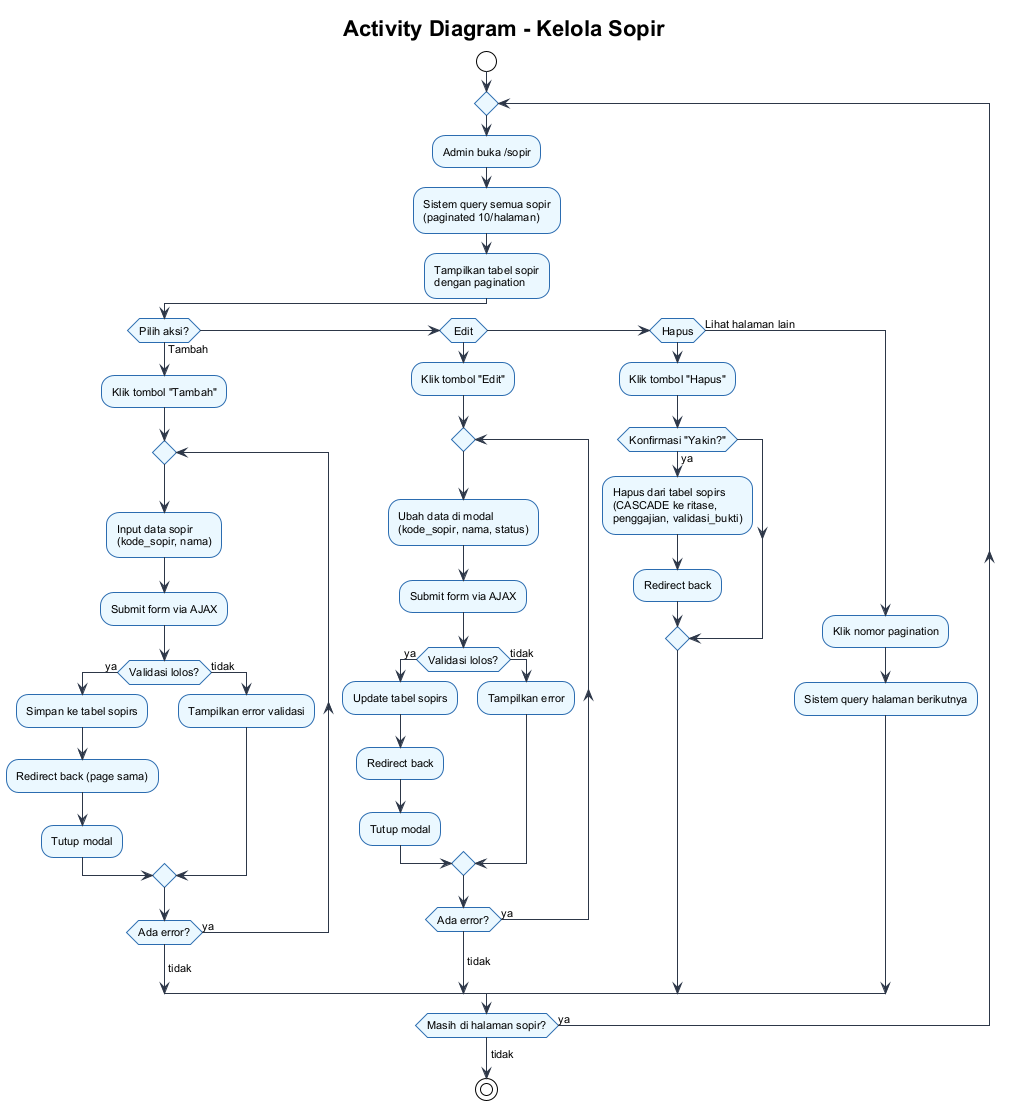

The diagram above was rendered by PlantUML. Its source (embedded in the PNG):
@startuml
!theme plain
skinparam backgroundColor #ffffff
skinparam defaultFontSize 11
skinparam defaultFontName Arial
skinparam activityBorderColor #2b6cb0
skinparam activityBackgroundColor #ebf8ff
skinparam arrowColor #2d3748

title **Activity Diagram - Kelola Sopir**

start
repeat
  :Admin buka /sopir;
  :Sistem query semua sopir\n(paginated 10/halaman);
  :Tampilkan tabel sopir\ndengan pagination;

  if (Pilih aksi?) then (Tambah)
    :Klik tombol "Tambah";
    repeat
      :Input data sopir\n(kode_sopir, nama);
      :Submit form via AJAX;
      if (Validasi lolos?) then (ya)
        :Simpan ke tabel sopirs;
        :Redirect back (page sama);
        :Tutup modal;
      else (tidak)
        :Tampilkan error validasi;
      endif
    repeat while (Ada error?) is (ya)
    ->tidak;

  elseif (Edit) then
    :Klik tombol "Edit";
    repeat
      :Ubah data di modal\n(kode_sopir, nama, status);
      :Submit form via AJAX;
      if (Validasi lolos?) then (ya)
        :Update tabel sopirs;
        :Redirect back;
        :Tutup modal;
      else (tidak)
        :Tampilkan error;
      endif
    repeat while (Ada error?) is (ya)
    ->tidak;

  elseif (Hapus) then
    :Klik tombol "Hapus";
    if (Konfirmasi "Yakin?") then (ya)
      :Hapus dari tabel sopirs\n(CASCADE ke ritase,\npenggajian, validasi_bukti);
      :Redirect back;
    endif

  else (Lihat halaman lain)
    :Klik nomor pagination;
    :Sistem query halaman berikutnya;
  endif

repeat while (Masih di halaman sopir?) is (ya)
->tidak;
stop

@enduml